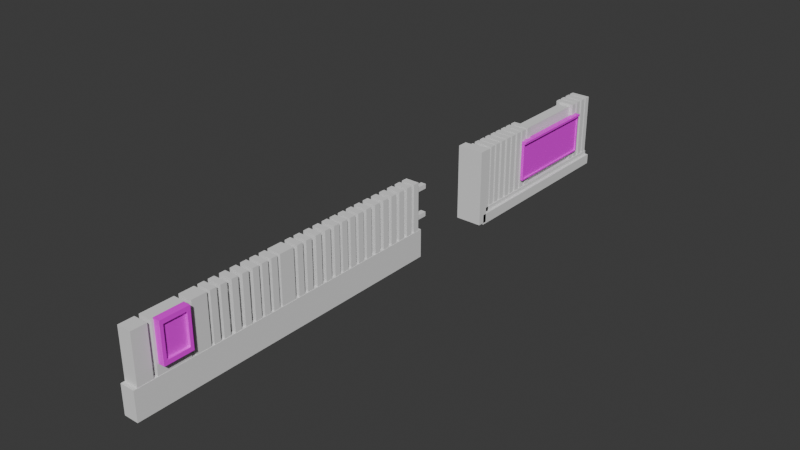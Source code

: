 # Source: Gate.blend  (saved by Blender 4.3.34; exported with 4.5.12 LTS)
import bpy
from mathutils import Matrix  # noqa: F401  (used for matrix-valued properties, if any)

bpy.ops.wm.read_factory_settings(use_empty=True)
scene = bpy.context.scene
scene.name = 'Scene'

# ---- collections
col_collection = bpy.data.collections.new('Collection'); scene.collection.children.link(col_collection)
col_collection_2 = bpy.data.collections.new('Collection 2'); scene.collection.children.link(col_collection_2)

# ---- images (referenced by path relative to the original .blend; pixels are not part of the script)
import os
ASSET_DIR = os.environ.get("B2B_ASSET_DIR", "")  # directory of the original .blend (textures are referenced by path, not embedded)
HERE = os.path.dirname(os.path.abspath(__file__))  # packed textures are extracted next to this script under _unpacked/

def load_image(name, relpath, width, height, colorspace="sRGB"):
    """Load a texture the original file referenced (path relative to the .blend, or extracted next to this script)."""
    p = next((c for c in (os.path.join(HERE, relpath), os.path.join(ASSET_DIR, relpath)) if relpath and os.path.exists(c)), "")
    if p:
        img = bpy.data.images.load(p, check_existing=True)
        img.name = name
    else:  # same state as the original file: an image datablock whose file is absent (Cycles renders it pink)
        img = bpy.data.images.new(name, width, height)
        img.source = "FILE"
        img.filepath = "//" + (relpath or name)
    img.colorspace_settings.name = colorspace
    return img
img_cube_001_base_color = load_image('Cube.001 Base Color', '', 1024, 1024, 'sRGB')
img_cube_007_base_color = load_image('Cube.007 Base Color', '', 1024, 1024, 'sRGB')

# ---- materials (node trees are filled in below, after node groups)
mat_material_001 = bpy.data.materials.new('Material.001')
mat_material_002 = bpy.data.materials.new('Material.002')

# ---- material node trees
mat_material_001.use_nodes = True; mat_material_001.node_tree.nodes.clear()
_N = mat_material_001.node_tree.nodes; _L = mat_material_001.node_tree.links
n0 = _N.new('ShaderNodeBsdfPrincipled'); n0.name = 'Principled BSDF'; n0.location = (10, 300)
n1 = _N.new('ShaderNodeOutputMaterial'); n1.name = 'Material Output'; n1.location = (300, 300)
n2 = _N.new('ShaderNodeTexImage'); n2.name = 'Image Texture'; n2.location = (-280, 275)
n2.image = img_cube_001_base_color
_L.new(n0.outputs[0], n1.inputs[0])
_L.new(n2.outputs[0], n0.inputs[0])
n1.is_active_output = True
mat_material_002.use_nodes = True; mat_material_002.node_tree.nodes.clear()
_N = mat_material_002.node_tree.nodes; _L = mat_material_002.node_tree.links
n0 = _N.new('ShaderNodeBsdfPrincipled'); n0.name = 'Principled BSDF'; n0.location = (10, 300)
n1 = _N.new('ShaderNodeOutputMaterial'); n1.name = 'Material Output'; n1.location = (300, 300)
n2 = _N.new('ShaderNodeTexImage'); n2.name = 'Image Texture'; n2.location = (-280, 275)
n2.image = img_cube_007_base_color
_L.new(n0.outputs[0], n1.inputs[0])
_L.new(n2.outputs[0], n0.inputs[0])
n1.is_active_output = True

# ---- world
world_world = bpy.data.worlds.new('World'); scene.world = world_world
world_world.use_nodes = True; world_world.node_tree.nodes.clear()
_N = world_world.node_tree.nodes; _L = world_world.node_tree.links
n0 = _N.new('ShaderNodeOutputWorld'); n0.name = 'World Output'; n0.location = (300, 300)
n1 = _N.new('ShaderNodeBackground'); n1.name = 'Background'; n1.location = (10, 300)
n1.inputs[0].default_value = (0.05088, 0.05088, 0.05088, 1.0)
_L.new(n1.outputs[0], n0.inputs[0])
n0.is_active_output = True
world_world.color = (0.05088, 0.05088, 0.05088)
world_world.sun_shadow_jitter_overblur = 0.0

# ---- meshes
me_cube_001 = bpy.data.meshes.new('Cube.001')
me_cube_001.from_pydata([(-1.0, -1.0, -1.0), (-1.0, -1.0, 1.0), (-1.0, 1.0, -1.0), (-1.0, 1.0, 1.0), (1.0, -1.0, -1.0), (1.0, -1.0, 1.0), (1.0, 1.0, -1.0), (1.0, 1.0, 1.0)], [], [(0, 1, 3, 2), (2, 3, 7, 6), (6, 7, 5, 4), (4, 5, 1, 0), (2, 6, 4, 0), (7, 3, 1, 5)])
_uv = me_cube_001.uv_layers.new(name='UVMap')
_uv.uv.foreach_set('vector', [0.375, 0.0, 0.625, 0.0, 0.625, 0.25, 0.375, 0.25, 0.375, 0.25, 0.625, 0.25, 0.625, 0.5, 0.375, 0.5, 0.375, 0.5, 0.625, 0.5, 0.625, 0.75, 0.375, 0.75, 0.375, 0.75, 0.625, 0.75, 0.625, 1.0, 0.375, 1.0, 0.125, 0.5, 0.375, 0.5, 0.375, 0.75, 0.125, 0.75, 0.625, 0.5, 0.875, 0.5, 0.875, 0.75, 0.625, 0.75])
me_cube_001.update()
me_cube_006 = bpy.data.meshes.new('Cube.006')
me_cube_006.from_pydata([(-1.0, -1.0, -1.0), (-1.0, -1.0, 1.0), (-1.0, 1.0, -1.0), (-1.0, 1.0, 1.0), (1.0, -1.0, -1.0), (1.0, -1.0, 1.0), (1.0, 1.0, -1.0), (1.0, 1.0, 1.0), (-1.282, -1.953, -1.011), (-1.282, -1.953, 1.004), (-1.282, 0.1503, -1.011), (-1.282, 0.1503, 1.004), (1.282, -1.953, -1.011), (1.282, -1.953, 1.004), (1.282, 0.1503, -1.011), (1.282, 0.1503, 1.004), (-1.282, -1.59, 1.072), (-1.282, 14.05, 1.072), (-1.282, -1.59, 0.964), (-1.282, 14.05, 0.964), (1.282, -1.59, 1.072), (1.282, 14.05, 1.072), (1.282, -1.59, 0.964), (1.282, 14.05, 0.964), (-1.0, -0.543, 0.9881), (-1.0, 13.54, 0.9881), (-1.0, -0.543, 0.8855), (-1.0, 13.54, 0.8855), (1.0, -0.543, 0.9881), (1.0, 13.54, 0.9881), (1.0, -0.543, 0.8855), (1.0, 13.54, 0.8855)], [], [(0, 1, 3, 2), (2, 3, 7, 6), (6, 7, 5, 4), (4, 5, 1, 0), (2, 6, 4, 0), (7, 3, 1, 5), (8, 9, 11, 10), (10, 11, 15, 14), (14, 15, 13, 12), (12, 13, 9, 8), (10, 14, 12, 8), (15, 11, 9, 13), (16, 17, 19, 18), (18, 19, 23, 22), (22, 23, 21, 20), (20, 21, 17, 16), (18, 22, 20, 16), (23, 19, 17, 21), (24, 25, 27, 26), (26, 27, 31, 30), (30, 31, 29, 28), (28, 29, 25, 24), (26, 30, 28, 24), (31, 27, 25, 29)])
_uv = me_cube_006.uv_layers.new(name='UVMap')
_uv.uv.foreach_set('vector', [0.375, 0.0, 0.625, 0.0, 0.625, 0.25, 0.375, 0.25, 0.375, 0.25, 0.625, 0.25, 0.625, 0.5, 0.375, 0.5, 0.375, 0.5, 0.625, 0.5, 0.625, 0.75, 0.375, 0.75, 0.375, 0.75, 0.625, 0.75, 0.625, 1.0, 0.375, 1.0, 0.125, 0.5, 0.375, 0.5, 0.375, 0.75, 0.125, 0.75, 0.625, 0.5, 0.875, 0.5, 0.875, 0.75, 0.625, 0.75, 0.375, 0.0, 0.625, 0.0, 0.625, 0.25, 0.375, 0.25, 0.375, 0.25, 0.625, 0.25, 0.625, 0.5, 0.375, 0.5, 0.375, 0.5, 0.625, 0.5, 0.625, 0.75, 0.375, 0.75, 0.375, 0.75, 0.625, 0.75, 0.625, 1.0, 0.375, 1.0, 0.125, 0.5, 0.375, 0.5, 0.375, 0.75, 0.125, 0.75, 0.625, 0.5, 0.875, 0.5, 0.875, 0.75, 0.625, 0.75, 0.375, 0.0, 0.625, 0.0, 0.625, 0.25, 0.375, 0.25, 0.375, 0.25, 0.625, 0.25, 0.625, 0.5, 0.375, 0.5, 0.375, 0.5, 0.625, 0.5, 0.625, 0.75, 0.375, 0.75, 0.375, 0.75, 0.625, 0.75, 0.625, 1.0, 0.375, 1.0, 0.125, 0.5, 0.375, 0.5, 0.375, 0.75, 0.125, 0.75, 0.625, 0.5, 0.875, 0.5, 0.875, 0.75, 0.625, 0.75, 0.375, 0.0, 0.625, 0.0, 0.625, 0.25, 0.375, 0.25, 0.375, 0.25, 0.625, 0.25, 0.625, 0.5, 0.375, 0.5, 0.375, 0.5, 0.625, 0.5, 0.625, 0.75, 0.375, 0.75, 0.375, 0.75, 0.625, 0.75, 0.625, 1.0, 0.375, 1.0, 0.125, 0.5, 0.375, 0.5, 0.375, 0.75, 0.125, 0.75, 0.625, 0.5, 0.875, 0.5, 0.875, 0.75, 0.625, 0.75])
me_cube_006.update()
me_cube_017 = bpy.data.meshes.new('Cube.017')
me_cube_017.from_pydata([(-1.0, -1.0, -1.0), (-1.0, -1.0, 1.0), (-1.0, 1.0, -1.0), (-1.0, 1.0, 1.0), (1.0, -1.0, -1.0), (1.0, -1.0, 1.0), (1.0, 1.0, -1.0), (1.0, 1.0, 1.0), (-1.0, -59.35, -1.0), (-1.0, -59.35, 1.0), (-1.0, -57.35, -1.0), (-1.0, -57.35, 1.0), (1.0, -59.35, -1.0), (1.0, -59.35, 1.0), (1.0, -57.35, -1.0), (1.0, -57.35, 1.0), (-1.0, -53.48, -1.0), (-1.0, -53.48, 1.0), (-1.0, -51.48, -1.0), (-1.0, -51.48, 1.0), (1.0, -53.48, -1.0), (1.0, -53.48, 1.0), (1.0, -51.48, -1.0), (1.0, -51.48, 1.0), (-1.0, -56.53, -1.0), (-1.0, -56.53, 1.0), (-1.0, -54.53, -1.0), (-1.0, -54.53, 1.0), (1.0, -56.53, -1.0), (1.0, -56.53, 1.0), (1.0, -54.53, -1.0), (1.0, -54.53, 1.0), (-1.0, -50.39, -1.0), (-1.0, -50.39, 1.0), (-1.0, -48.39, -1.0), (-1.0, -48.39, 1.0), (1.0, -50.39, -1.0), (1.0, -50.39, 1.0), (1.0, -48.39, -1.0), (1.0, -48.39, 1.0), (-1.0, -47.54, -1.0), (-1.0, -47.54, 1.0), (-1.0, -45.54, -1.0), (-1.0, -45.54, 1.0), (1.0, -47.54, -1.0), (1.0, -47.54, 1.0), (1.0, -45.54, -1.0), (1.0, -45.54, 1.0), (-1.0, -44.46, -1.0), (-1.0, -44.46, 1.0), (-1.0, -42.46, -1.0), (-1.0, -42.46, 1.0), (1.0, -44.46, -1.0), (1.0, -44.46, 1.0), (1.0, -42.46, -1.0), (1.0, -42.46, 1.0), (-1.0, -41.56, -1.0), (-1.0, -41.56, 1.0), (-1.0, -39.56, -1.0), (-1.0, -39.56, 1.0), (1.0, -41.56, -1.0), (1.0, -41.56, 1.0), (1.0, -39.56, -1.0), (1.0, -39.56, 1.0), (-1.0, -38.42, -1.0), (-1.0, -38.42, 1.0), (-1.0, -36.42, -1.0), (-1.0, -36.42, 1.0), (1.0, -38.42, -1.0), (1.0, -38.42, 1.0), (1.0, -36.42, -1.0), (1.0, -36.42, 1.0), (-1.0, -3.822, -1.0), (-1.0, -3.822, 1.0), (-1.0, -1.822, -1.0), (-1.0, -1.822, 1.0), (1.0, -3.822, -1.0), (1.0, -3.822, 1.0), (1.0, -1.822, -1.0), (1.0, -1.822, 1.0), (-1.0, -6.957, -1.0), (-1.0, -6.957, 1.0), (-1.0, -4.957, -1.0), (-1.0, -4.957, 1.0), (1.0, -6.957, -1.0), (1.0, -6.957, 1.0), (1.0, -4.957, -1.0), (1.0, -4.957, 1.0), (-1.0, -9.86, -1.0), (-1.0, -9.86, 1.0), (-1.0, -7.86, -1.0), (-1.0, -7.86, 1.0), (1.0, -9.86, -1.0), (1.0, -9.86, 1.0), (1.0, -7.86, -1.0), (1.0, -7.86, 1.0)], [], [(0, 1, 3, 2), (2, 3, 7, 6), (6, 7, 5, 4), (4, 5, 1, 0), (2, 6, 4, 0), (7, 3, 1, 5), (8, 9, 11, 10), (10, 11, 15, 14), (14, 15, 13, 12), (12, 13, 9, 8), (10, 14, 12, 8), (15, 11, 9, 13), (16, 17, 19, 18), (18, 19, 23, 22), (22, 23, 21, 20), (20, 21, 17, 16), (18, 22, 20, 16), (23, 19, 17, 21), (24, 25, 27, 26), (26, 27, 31, 30), (30, 31, 29, 28), (28, 29, 25, 24), (26, 30, 28, 24), (31, 27, 25, 29), (32, 33, 35, 34), (34, 35, 39, 38), (38, 39, 37, 36), (36, 37, 33, 32), (34, 38, 36, 32), (39, 35, 33, 37), (40, 41, 43, 42), (42, 43, 47, 46), (46, 47, 45, 44), (44, 45, 41, 40), (42, 46, 44, 40), (47, 43, 41, 45), (48, 49, 51, 50), (50, 51, 55, 54), (54, 55, 53, 52), (52, 53, 49, 48), (50, 54, 52, 48), (55, 51, 49, 53), (56, 57, 59, 58), (58, 59, 63, 62), (62, 63, 61, 60), (60, 61, 57, 56), (58, 62, 60, 56), (63, 59, 57, 61), (64, 65, 67, 66), (66, 67, 71, 70), (70, 71, 69, 68), (68, 69, 65, 64), (66, 70, 68, 64), (71, 67, 65, 69), (72, 73, 75, 74), (74, 75, 79, 78), (78, 79, 77, 76), (76, 77, 73, 72), (74, 78, 76, 72), (79, 75, 73, 77), (80, 81, 83, 82), (82, 83, 87, 86), (86, 87, 85, 84), (84, 85, 81, 80), (82, 86, 84, 80), (87, 83, 81, 85), (88, 89, 91, 90), (90, 91, 95, 94), (94, 95, 93, 92), (92, 93, 89, 88), (90, 94, 92, 88), (95, 91, 89, 93)])
_uv = me_cube_017.uv_layers.new(name='UVMap')
_uv.uv.foreach_set('vector', [0.375, 0.0, 0.625, 0.0, 0.625, 0.25, 0.375, 0.25, 0.375, 0.25, 0.625, 0.25, 0.625, 0.5, 0.375, 0.5, 0.375, 0.5, 0.625, 0.5, 0.625, 0.75, 0.375, 0.75, 0.375, 0.75, 0.625, 0.75, 0.625, 1.0, 0.375, 1.0, 0.125, 0.5, 0.375, 0.5, 0.375, 0.75, 0.125, 0.75, 0.625, 0.5, 0.875, 0.5, 0.875, 0.75, 0.625, 0.75, 0.375, 0.0, 0.625, 0.0, 0.625, 0.25, 0.375, 0.25, 0.375, 0.25, 0.625, 0.25, 0.625, 0.5, 0.375, 0.5, 0.375, 0.5, 0.625, 0.5, 0.625, 0.75, 0.375, 0.75, 0.375, 0.75, 0.625, 0.75, 0.625, 1.0, 0.375, 1.0, 0.125, 0.5, 0.375, 0.5, 0.375, 0.75, 0.125, 0.75, 0.625, 0.5, 0.875, 0.5, 0.875, 0.75, 0.625, 0.75, 0.375, 0.0, 0.625, 0.0, 0.625, 0.25, 0.375, 0.25, 0.375, 0.25, 0.625, 0.25, 0.625, 0.5, 0.375, 0.5, 0.375, 0.5, 0.625, 0.5, 0.625, 0.75, 0.375, 0.75, 0.375, 0.75, 0.625, 0.75, 0.625, 1.0, 0.375, 1.0, 0.125, 0.5, 0.375, 0.5, 0.375, 0.75, 0.125, 0.75, 0.625, 0.5, 0.875, 0.5, 0.875, 0.75, 0.625, 0.75, 0.375, 0.0, 0.625, 0.0, 0.625, 0.25, 0.375, 0.25, 0.375, 0.25, 0.625, 0.25, 0.625, 0.5, 0.375, 0.5, 0.375, 0.5, 0.625, 0.5, 0.625, 0.75, 0.375, 0.75, 0.375, 0.75, 0.625, 0.75, 0.625, 1.0, 0.375, 1.0, 0.125, 0.5, 0.375, 0.5, 0.375, 0.75, 0.125, 0.75, 0.625, 0.5, 0.875, 0.5, 0.875, 0.75, 0.625, 0.75, 0.375, 0.0, 0.625, 0.0, 0.625, 0.25, 0.375, 0.25, 0.375, 0.25, 0.625, 0.25, 0.625, 0.5, 0.375, 0.5, 0.375, 0.5, 0.625, 0.5, 0.625, 0.75, 0.375, 0.75, 0.375, 0.75, 0.625, 0.75, 0.625, 1.0, 0.375, 1.0, 0.125, 0.5, 0.375, 0.5, 0.375, 0.75, 0.125, 0.75, 0.625, 0.5, 0.875, 0.5, 0.875, 0.75, 0.625, 0.75, 0.375, 0.0, 0.625, 0.0, 0.625, 0.25, 0.375, 0.25, 0.375, 0.25, 0.625, 0.25, 0.625, 0.5, 0.375, 0.5, 0.375, 0.5, 0.625, 0.5, 0.625, 0.75, 0.375, 0.75, 0.375, 0.75, 0.625, 0.75, 0.625, 1.0, 0.375, 1.0, 0.125, 0.5, 0.375, 0.5, 0.375, 0.75, 0.125, 0.75, 0.625, 0.5, 0.875, 0.5, 0.875, 0.75, 0.625, 0.75, 0.375, 0.0, 0.625, 0.0, 0.625, 0.25, 0.375, 0.25, 0.375, 0.25, 0.625, 0.25, 0.625, 0.5, 0.375, 0.5, 0.375, 0.5, 0.625, 0.5, 0.625, 0.75, 0.375, 0.75, 0.375, 0.75, 0.625, 0.75, 0.625, 1.0, 0.375, 1.0, 0.125, 0.5, 0.375, 0.5, 0.375, 0.75, 0.125, 0.75, 0.625, 0.5, 0.875, 0.5, 0.875, 0.75, 0.625, 0.75, 0.375, 0.0, 0.625, 0.0, 0.625, 0.25, 0.375, 0.25, 0.375, 0.25, 0.625, 0.25, 0.625, 0.5, 0.375, 0.5, 0.375, 0.5, 0.625, 0.5, 0.625, 0.75, 0.375, 0.75, 0.375, 0.75, 0.625, 0.75, 0.625, 1.0, 0.375, 1.0, 0.125, 0.5, 0.375, 0.5, 0.375, 0.75, 0.125, 0.75, 0.625, 0.5, 0.875, 0.5, 0.875, 0.75, 0.625, 0.75, 0.375, 0.0, 0.625, 0.0, 0.625, 0.25, 0.375, 0.25, 0.375, 0.25, 0.625, 0.25, 0.625, 0.5, 0.375, 0.5, 0.375, 0.5, 0.625, 0.5, 0.625, 0.75, 0.375, 0.75, 0.375, 0.75, 0.625, 0.75, 0.625, 1.0, 0.375, 1.0, 0.125, 0.5, 0.375, 0.5, 0.375, 0.75, 0.125, 0.75, 0.625, 0.5, 0.875, 0.5, 0.875, 0.75, 0.625, 0.75, 0.375, 0.0, 0.625, 0.0, 0.625, 0.25, 0.375, 0.25, 0.375, 0.25, 0.625, 0.25, 0.625, 0.5, 0.375, 0.5, 0.375, 0.5, 0.625, 0.5, 0.625, 0.75, 0.375, 0.75, 0.375, 0.75, 0.625, 0.75, 0.625, 1.0, 0.375, 1.0, 0.125, 0.5, 0.375, 0.5, 0.375, 0.75, 0.125, 0.75, 0.625, 0.5, 0.875, 0.5, 0.875, 0.75, 0.625, 0.75, 0.375, 0.0, 0.625, 0.0, 0.625, 0.25, 0.375, 0.25, 0.375, 0.25, 0.625, 0.25, 0.625, 0.5, 0.375, 0.5, 0.375, 0.5, 0.625, 0.5, 0.625, 0.75, 0.375, 0.75, 0.375, 0.75, 0.625, 0.75, 0.625, 1.0, 0.375, 1.0, 0.125, 0.5, 0.375, 0.5, 0.375, 0.75, 0.125, 0.75, 0.625, 0.5, 0.875, 0.5, 0.875, 0.75, 0.625, 0.75, 0.375, 0.0, 0.625, 0.0, 0.625, 0.25, 0.375, 0.25, 0.375, 0.25, 0.625, 0.25, 0.625, 0.5, 0.375, 0.5, 0.375, 0.5, 0.625, 0.5, 0.625, 0.75, 0.375, 0.75, 0.375, 0.75, 0.625, 0.75, 0.625, 1.0, 0.375, 1.0, 0.125, 0.5, 0.375, 0.5, 0.375, 0.75, 0.125, 0.75, 0.625, 0.5, 0.875, 0.5, 0.875, 0.75, 0.625, 0.75])
me_cube_017.update()
me_cube_023 = bpy.data.meshes.new('Cube.023')
me_cube_023.from_pydata([(-1.0, -1.0, -1.0), (-1.0, -1.0, 1.0), (-1.0, 1.0, -1.0), (-1.0, 1.0, 1.0), (1.0, -1.0, -1.0), (1.0, -1.0, 1.0), (1.0, 1.0, -1.0), (1.0, 1.0, 1.0), (-1.0, -1.0, -0.9397), (-1.0, -1.0, 0.8912), (-1.0, 1.0, 0.8912), (-1.0, 1.0, -0.9397), (1.0, 1.0, 0.8912), (1.0, 1.0, -0.9397), (1.0, -1.0, 0.8912), (1.0, -1.0, -0.9397), (-1.0, 0.9727, -1.0), (-1.0, -0.9767, -1.0), (-1.0, -0.9767, 1.0), (-1.0, 0.9727, 1.0), (1.0, -0.9767, -1.0), (1.0, 0.9727, -1.0), (1.0, 0.9727, 1.0), (1.0, -0.9767, 1.0), (1.0, 0.9727, -0.9397), (1.0, -0.9767, -0.9397), (1.0, 0.9727, 0.8912), (1.0, -0.9767, 0.8912), (-1.0, -0.9767, -0.9397), (-1.0, 0.9727, -0.9397), (-1.0, -0.9767, 0.8912), (-1.0, 0.9727, 0.8912), (1.78, 1.0, -0.9397), (1.78, 1.0, -1.0), (1.78, 0.9727, -1.0), (1.78, -0.9767, 1.0), (1.78, -1.0, 1.0), (1.78, -1.0, -0.9397), (1.78, -1.0, -1.0), (1.78, 1.0, 1.0), (1.78, 1.0, 0.8912), (1.78, -1.0, 0.8912), (1.78, -0.9767, -0.9397), (1.78, -0.9767, 0.8912), (1.78, -0.9767, -1.0), (1.78, 0.9727, 1.0), (1.78, 0.9727, -0.9397), (1.78, 0.9727, 0.8912), (2.86, -0.9767, 1.0), (2.86, -1.0, 1.0), (2.86, 1.0, 1.0), (2.86, 1.0, 0.8912), (2.86, -1.0, 0.8912), (2.86, -0.9767, 0.8912), (2.86, 0.9727, 1.0), (2.86, 0.9727, 0.8912)], [], [(31, 19, 3, 10), (10, 3, 7, 12), (26, 24, 46, 47), (14, 5, 1, 9), (17, 20, 4, 0), (23, 18, 1, 5), (4, 15, 8, 0), (15, 14, 9, 8), (20, 21, 34, 44), (5, 14, 41, 36), (2, 11, 13, 6), (11, 10, 12, 13), (16, 29, 11, 2), (29, 31, 10, 11), (8, 9, 30, 28), (28, 30, 31, 29), (0, 8, 28, 17), (17, 28, 29, 16), (4, 20, 44, 38), (24, 26, 27, 25), (13, 12, 40, 32), (27, 26, 47, 43), (7, 3, 19, 22), (22, 19, 18, 23), (2, 6, 21, 16), (16, 21, 20, 17), (15, 4, 38, 37), (12, 7, 39, 40), (9, 1, 18, 30), (30, 18, 19, 31), (39, 45, 54, 50), (44, 42, 37, 38), (42, 43, 41, 37), (32, 40, 47, 46), (33, 32, 46, 34), (34, 46, 42, 44), (47, 40, 51, 55), (41, 43, 53, 52), (14, 15, 37, 41), (7, 22, 45, 39), (25, 27, 43, 42), (22, 23, 35, 45), (6, 13, 32, 33), (21, 6, 33, 34), (24, 25, 42, 46), (23, 5, 36, 35), (53, 48, 49, 52), (51, 50, 54, 55), (55, 54, 48, 53), (43, 47, 55, 53), (36, 41, 52, 49), (40, 39, 50, 51), (45, 35, 48, 54), (35, 36, 49, 48)])
_uv = me_cube_023.uv_layers.new(name='UVMap')
_uv.uv.foreach_set('vector', [0.27, 0.4978, 0.2561, 0.4978, 0.2561, 0.4943, 0.27, 0.4943, 0.5261, 0.4943, 0.5122, 0.4943, 0.5122, 0.2382, 0.5261, 0.2382, 0.8682, 0.2496, 0.8682, 0.4841, 0.7683, 0.4841, 0.7683, 0.2496, 0.01393, 0.2561, 2.646e-08, 0.2561, 4.58e-08, 1.527e-08, 0.01393, 1.632e-08, 0.002987, 0.4943, 0.002987, 0.7504, 4.409e-09, 0.7504, 2.374e-08, 0.4943, 0.2591, 0.2382, 0.2591, 0.4943, 0.2561, 0.4943, 0.2561, 0.2382, 0.2561, 0.2561, 0.2484, 0.2561, 0.2484, 3.402e-08, 0.2561, 3.46e-08, 0.2484, 0.2561, 0.01393, 0.2561, 0.01393, 1.632e-08, 0.2484, 3.402e-08, 0.002987, 0.7504, 0.2526, 0.7504, 0.2526, 0.8503, 0.002987, 0.8503, 2.646e-08, 0.2561, 0.01393, 0.2561, 0.01393, 0.356, 1.892e-08, 0.356, 0.7683, 0.4943, 0.7606, 0.4943, 0.7606, 0.2382, 0.7683, 0.2382, 0.7606, 0.4943, 0.5261, 0.4943, 0.5261, 0.2382, 0.7606, 0.2382, 0.5122, 0.4978, 0.5045, 0.4978, 0.5045, 0.4943, 0.5122, 0.4943, 0.5045, 0.4978, 0.27, 0.4978, 0.27, 0.4943, 0.5045, 0.4943, 0.5045, 0.7504, 0.27, 0.7504, 0.27, 0.7474, 0.5045, 0.7474, 0.5045, 0.7474, 0.27, 0.7474, 0.27, 0.4978, 0.5045, 0.4978, 0.5122, 0.7504, 0.5045, 0.7504, 0.5045, 0.7474, 0.5122, 0.7474, 0.5122, 0.7474, 0.5045, 0.7474, 0.5045, 0.4978, 0.5122, 0.4978, 4.409e-09, 0.7504, 0.002987, 0.7504, 0.002987, 0.8503, -3.133e-09, 0.8503, 0.4906, 1.0, 0.2561, 1.0, 0.2561, 0.7504, 0.4906, 0.7504, 0.7606, 0.2382, 0.5261, 0.2382, 0.5261, 0.1383, 0.7606, 0.1383, 0.9926, 0.4973, 0.9926, 0.7469, 0.8927, 0.7469, 0.8927, 0.4973, 0.5122, 0.2382, 0.5122, 0.4943, 0.5087, 0.4943, 0.5087, 0.2382, 0.5087, 0.2382, 0.5087, 0.4943, 0.2591, 0.4943, 0.2591, 0.2382, 0.2561, 0.4943, 0.2561, 0.7504, 0.2526, 0.7504, 0.2526, 0.4943, 0.2526, 0.4943, 0.2526, 0.7504, 0.002987, 0.7504, 0.002987, 0.4943, 0.2484, 0.2561, 0.2561, 0.2561, 0.2561, 0.356, 0.2484, 0.356, 0.5261, 0.2382, 0.5122, 0.2382, 0.5122, 0.1383, 0.5261, 0.1383, 0.27, 0.7504, 0.2561, 0.7504, 0.2561, 0.7474, 0.27, 0.7474, 0.27, 0.7474, 0.2561, 0.7474, 0.2561, 0.4978, 0.27, 0.4978, 0.5122, 0.1383, 0.5087, 0.1383, 0.5087, 7.877e-09, 0.5122, 8.141e-09, 0.7544, 0.4973, 0.7467, 0.4973, 0.7467, 0.4943, 0.7544, 0.4943, 0.7467, 0.4973, 0.5122, 0.4973, 0.5122, 0.4943, 0.7467, 0.4943, 0.7467, 0.7504, 0.5122, 0.7504, 0.5122, 0.7469, 0.7467, 0.7469, 0.7544, 0.7504, 0.7467, 0.7504, 0.7467, 0.7469, 0.7544, 0.7469, 0.7544, 0.7469, 0.7467, 0.7469, 0.7467, 0.4973, 0.7544, 0.4973, 0.8927, 0.7469, 0.8927, 0.7504, 0.7544, 0.7504, 0.7544, 0.7469, 0.8927, 0.4943, 0.8927, 0.4973, 0.7544, 0.4973, 0.7544, 0.4943, 0.01393, 0.2561, 0.2484, 0.2561, 0.2484, 0.356, 0.01393, 0.356, 0.5122, 0.2382, 0.5087, 0.2382, 0.5087, 0.1383, 0.5122, 0.1383, 0.8682, 0.2345, 0.8682, 0.0, 0.9681, 0.0, 0.9681, 0.2345, 0.5087, 0.2382, 0.2591, 0.2382, 0.2591, 0.1383, 0.5087, 0.1383, 0.7683, 0.2382, 0.7606, 0.2382, 0.7606, 0.1383, 0.7683, 0.1383, 0.2526, 0.7504, 0.2561, 0.7504, 0.2561, 0.8503, 0.2526, 0.8503, 0.7683, 0.2496, 0.7683, 0.0, 0.8682, 0.0, 0.8682, 0.2496, 0.2591, 0.2382, 0.2561, 0.2382, 0.2561, 0.1383, 0.2591, 0.1383, 0.8822, 0.2374, 0.8682, 0.2374, 0.8682, 0.2345, 0.8822, 0.2345, 0.8822, 0.4906, 0.8682, 0.4906, 0.8682, 0.4871, 0.8822, 0.4871, 0.8822, 0.4871, 0.8682, 0.4871, 0.8682, 0.2374, 0.8822, 0.2374, 0.8927, 0.4973, 0.8927, 0.7469, 0.7544, 0.7469, 0.7544, 0.4973, 1.892e-08, 0.356, 0.01393, 0.356, 0.01393, 0.4943, 8.479e-09, 0.4943, 0.5261, 0.1383, 0.5122, 0.1383, 0.5122, -2.239e-08, 0.5261, -2.134e-08, 0.5087, 0.1383, 0.2591, 0.1383, 0.2591, -1.097e-08, 0.5087, 7.877e-09, 0.2591, 0.1383, 0.2561, 0.1383, 0.2561, -1.119e-08, 0.2591, -1.097e-08])
me_cube_023.materials.append(mat_material_001)
me_cube_023.update()
me_cube_027 = bpy.data.meshes.new('Cube.027')
me_cube_027.from_pydata([(-1.0, -1.0, -1.0), (-1.0, -1.0, 1.0), (-1.0, 1.0, -1.0), (-1.0, 1.0, 1.0), (1.0, -1.0, -1.0), (1.0, -1.0, 1.0), (1.0, 1.0, -1.0), (1.0, 1.0, 1.0), (-1.0, 6.402, -1.0), (-1.0, 6.402, 1.0), (-1.0, 8.402, -1.0), (-1.0, 8.402, 1.0), (1.0, 6.402, -1.0), (1.0, 6.402, 1.0), (1.0, 8.402, -1.0), (1.0, 8.402, 1.0)], [], [(0, 1, 3, 2), (2, 3, 7, 6), (6, 7, 5, 4), (4, 5, 1, 0), (2, 6, 4, 0), (7, 3, 1, 5), (8, 9, 11, 10), (10, 11, 15, 14), (14, 15, 13, 12), (12, 13, 9, 8), (10, 14, 12, 8), (15, 11, 9, 13)])
_uv = me_cube_027.uv_layers.new(name='UVMap')
_uv.uv.foreach_set('vector', [0.375, 0.0, 0.625, 0.0, 0.625, 0.25, 0.375, 0.25, 0.375, 0.25, 0.625, 0.25, 0.625, 0.5, 0.375, 0.5, 0.375, 0.5, 0.625, 0.5, 0.625, 0.75, 0.375, 0.75, 0.375, 0.75, 0.625, 0.75, 0.625, 1.0, 0.375, 1.0, 0.125, 0.5, 0.375, 0.5, 0.375, 0.75, 0.125, 0.75, 0.625, 0.5, 0.875, 0.5, 0.875, 0.75, 0.625, 0.75, 0.375, 0.0, 0.625, 0.0, 0.625, 0.25, 0.375, 0.25, 0.375, 0.25, 0.625, 0.25, 0.625, 0.5, 0.375, 0.5, 0.375, 0.5, 0.625, 0.5, 0.625, 0.75, 0.375, 0.75, 0.375, 0.75, 0.625, 0.75, 0.625, 1.0, 0.375, 1.0, 0.125, 0.5, 0.375, 0.5, 0.375, 0.75, 0.125, 0.75, 0.625, 0.5, 0.875, 0.5, 0.875, 0.75, 0.625, 0.75])
me_cube_027.update()
me_cube_029 = bpy.data.meshes.new('Cube.029')
me_cube_029.from_pydata([(-1.0, -1.0, -1.0), (-1.0, -1.0, 1.0), (-1.0, 1.0, -1.0), (-1.0, 1.0, 1.0), (1.0, -1.0, -1.0), (1.0, -1.0, 1.0), (1.0, 1.0, -1.0), (1.0, 1.0, 1.0), (-1.0, -10.71, -1.0), (-1.0, -10.71, 1.0), (-1.0, -9.858, -1.0), (-1.0, -9.858, 1.0), (1.0, -10.71, -1.0), (1.0, -10.71, 1.0), (1.0, -9.858, -1.0), (1.0, -9.858, 1.0), (-1.0, -9.342, -1.0), (-1.0, -9.342, 1.0), (-1.0, -8.491, -1.0), (-1.0, -8.491, 1.0), (1.0, -9.342, -1.0), (1.0, -9.342, 1.0), (1.0, -8.491, -1.0), (1.0, -8.491, 1.0), (-1.0, -7.84, -1.0), (-1.0, -7.84, 1.0), (-1.0, -6.989, -1.0), (-1.0, -6.989, 1.0), (1.0, -7.84, -1.0), (1.0, -7.84, 1.0), (1.0, -6.989, -1.0), (1.0, -6.989, 1.0), (-1.0, -6.377, -1.0), (-1.0, -6.377, 1.0), (-1.0, -5.526, -1.0), (-1.0, -5.526, 1.0), (1.0, -6.377, -1.0), (1.0, -6.377, 1.0), (1.0, -5.526, -1.0), (1.0, -5.526, 1.0), (-1.0, -4.933, -1.0), (-1.0, -4.933, 1.0), (-1.0, -4.082, -1.0), (-1.0, -4.082, 1.0), (1.0, -4.933, -1.0), (1.0, -4.933, 1.0), (1.0, -4.082, -1.0), (1.0, -4.082, 1.0), (-1.0, -3.624, -1.0), (-1.0, -3.624, 1.0), (-1.0, -2.773, -1.0), (-1.0, -2.773, 1.0), (1.0, -3.624, -1.0), (1.0, -3.624, 1.0), (1.0, -2.773, -1.0), (1.0, -2.773, 1.0), (-1.0, -2.276, -1.0), (-1.0, -2.276, 1.0), (-1.0, -1.425, -1.0), (-1.0, -1.425, 1.0), (1.0, -2.276, -1.0), (1.0, -2.276, 1.0), (1.0, -1.425, -1.0), (1.0, -1.425, 1.0), (-1.0, 9.988, -1.0), (-1.0, 9.988, 1.0), (-1.0, 10.84, -1.0), (-1.0, 10.84, 1.0), (1.0, 9.988, -1.0), (1.0, 9.988, 1.0), (1.0, 10.84, -1.0), (1.0, 10.84, 1.0), (-1.0, 8.64, -1.0), (-1.0, 8.64, 1.0), (-1.0, 9.492, -1.0), (-1.0, 9.492, 1.0), (1.0, 8.64, -1.0), (1.0, 8.64, 1.0), (1.0, 9.492, -1.0), (1.0, 9.492, 1.0), (-1.0, 7.331, -1.0), (-1.0, 7.331, 1.0), (-1.0, 8.182, -1.0), (-1.0, 8.182, 1.0), (1.0, 7.331, -1.0), (1.0, 7.331, 1.0), (1.0, 8.182, -1.0), (1.0, 8.182, 1.0), (-1.0, 5.887, -1.0), (-1.0, 5.887, 1.0), (-1.0, 6.738, -1.0), (-1.0, 6.738, 1.0), (1.0, 5.887, -1.0), (1.0, 5.887, 1.0), (1.0, 6.738, -1.0), (1.0, 6.738, 1.0), (-1.0, 4.424, -1.0), (-1.0, 4.424, 1.0), (-1.0, 5.275, -1.0), (-1.0, 5.275, 1.0), (1.0, 4.424, -1.0), (1.0, 4.424, 1.0), (1.0, 5.275, -1.0), (1.0, 5.275, 1.0), (-1.0, 2.922, -1.0), (-1.0, 2.922, 1.0), (-1.0, 3.773, -1.0), (-1.0, 3.773, 1.0), (1.0, 2.922, -1.0), (1.0, 2.922, 1.0), (1.0, 3.773, -1.0), (1.0, 3.773, 1.0), (-1.0, 1.555, -1.0), (-1.0, 1.555, 1.0), (-1.0, 2.406, -1.0), (-1.0, 2.406, 1.0), (1.0, 1.555, -1.0), (1.0, 1.555, 1.0), (1.0, 2.406, -1.0), (1.0, 2.406, 1.0), (-1.0, 11.34, -1.0), (-1.0, 11.34, 1.0), (-1.0, 12.19, -1.0), (-1.0, 12.19, 1.0), (1.0, 11.34, -1.0), (1.0, 11.34, 1.0), (1.0, 12.19, -1.0), (1.0, 12.19, 1.0), (-1.0, 12.71, -1.0), (-1.0, 12.71, 1.0), (-1.0, 13.56, -1.0), (-1.0, 13.56, 1.0), (1.0, 12.71, -1.0), (1.0, 12.71, 1.0), (1.0, 13.56, -1.0), (1.0, 13.56, 1.0), (-1.0, 14.21, -1.0), (-1.0, 14.21, 1.0), (-1.0, 15.06, -1.0), (-1.0, 15.06, 1.0), (1.0, 14.21, -1.0), (1.0, 14.21, 1.0), (1.0, 15.06, -1.0), (1.0, 15.06, 1.0), (-1.0, 15.67, -1.0), (-1.0, 15.67, 1.0), (-1.0, 16.53, -1.0), (-1.0, 16.53, 1.0), (1.0, 15.67, -1.0), (1.0, 15.67, 1.0), (1.0, 16.53, -1.0), (1.0, 16.53, 1.0), (-1.0, 17.12, -1.0), (-1.0, 17.12, 1.0), (-1.0, 17.97, -1.0), (-1.0, 17.97, 1.0), (1.0, 17.12, -1.0), (1.0, 17.12, 1.0), (1.0, 17.97, -1.0), (1.0, 17.97, 1.0), (-1.0, 18.54, -1.0), (-1.0, 18.54, 1.0), (-1.0, 19.39, -1.0), (-1.0, 19.39, 1.0), (1.0, 18.54, -1.0), (1.0, 18.54, 1.0), (1.0, 19.39, -1.0), (1.0, 19.39, 1.0), (-1.0, 19.97, -1.0), (-1.0, 19.97, 1.0), (-1.0, 20.82, -1.0), (-1.0, 20.82, 1.0), (1.0, 19.97, -1.0), (1.0, 19.97, 1.0), (1.0, 20.82, -1.0), (1.0, 20.82, 1.0), (-1.0, 21.28, -1.0), (-1.0, 21.28, 1.0), (-1.0, 22.13, -1.0), (-1.0, 22.13, 1.0), (1.0, 21.28, -1.0), (1.0, 21.28, 1.0), (1.0, 22.13, -1.0), (1.0, 22.13, 1.0), (-1.0, -18.03, -1.0), (-1.0, -18.03, 1.0), (-1.0, -13.7, -1.0), (-1.0, -13.7, 1.0), (1.0, -18.03, -1.0), (1.0, -18.03, 1.0), (1.0, -13.7, -1.0), (1.0, -13.7, 1.0), (-1.042, -21.04, -1.238), (-1.042, -21.04, -0.4072), (-1.042, 22.61, -1.238), (-1.042, 22.61, -0.4072), (1.042, -21.04, -1.238), (1.042, -21.04, -0.4072), (1.042, 22.61, -1.238), (1.042, 22.61, -0.4072)], [], [(0, 1, 3, 2), (2, 3, 7, 6), (6, 7, 5, 4), (4, 5, 1, 0), (2, 6, 4, 0), (7, 3, 1, 5), (8, 9, 11, 10), (10, 11, 15, 14), (14, 15, 13, 12), (12, 13, 9, 8), (10, 14, 12, 8), (15, 11, 9, 13), (16, 17, 19, 18), (18, 19, 23, 22), (22, 23, 21, 20), (20, 21, 17, 16), (18, 22, 20, 16), (23, 19, 17, 21), (24, 25, 27, 26), (26, 27, 31, 30), (30, 31, 29, 28), (28, 29, 25, 24), (26, 30, 28, 24), (31, 27, 25, 29), (32, 33, 35, 34), (34, 35, 39, 38), (38, 39, 37, 36), (36, 37, 33, 32), (34, 38, 36, 32), (39, 35, 33, 37), (40, 41, 43, 42), (42, 43, 47, 46), (46, 47, 45, 44), (44, 45, 41, 40), (42, 46, 44, 40), (47, 43, 41, 45), (48, 49, 51, 50), (50, 51, 55, 54), (54, 55, 53, 52), (52, 53, 49, 48), (50, 54, 52, 48), (55, 51, 49, 53), (56, 57, 59, 58), (58, 59, 63, 62), (62, 63, 61, 60), (60, 61, 57, 56), (58, 62, 60, 56), (63, 59, 57, 61), (64, 65, 67, 66), (66, 67, 71, 70), (70, 71, 69, 68), (68, 69, 65, 64), (66, 70, 68, 64), (71, 67, 65, 69), (72, 73, 75, 74), (74, 75, 79, 78), (78, 79, 77, 76), (76, 77, 73, 72), (74, 78, 76, 72), (79, 75, 73, 77), (80, 81, 83, 82), (82, 83, 87, 86), (86, 87, 85, 84), (84, 85, 81, 80), (82, 86, 84, 80), (87, 83, 81, 85), (88, 89, 91, 90), (90, 91, 95, 94), (94, 95, 93, 92), (92, 93, 89, 88), (90, 94, 92, 88), (95, 91, 89, 93), (96, 97, 99, 98), (98, 99, 103, 102), (102, 103, 101, 100), (100, 101, 97, 96), (98, 102, 100, 96), (103, 99, 97, 101), (104, 105, 107, 106), (106, 107, 111, 110), (110, 111, 109, 108), (108, 109, 105, 104), (106, 110, 108, 104), (111, 107, 105, 109), (112, 113, 115, 114), (114, 115, 119, 118), (118, 119, 117, 116), (116, 117, 113, 112), (114, 118, 116, 112), (119, 115, 113, 117), (120, 121, 123, 122), (122, 123, 127, 126), (126, 127, 125, 124), (124, 125, 121, 120), (122, 126, 124, 120), (127, 123, 121, 125), (128, 129, 131, 130), (130, 131, 135, 134), (134, 135, 133, 132), (132, 133, 129, 128), (130, 134, 132, 128), (135, 131, 129, 133), (136, 137, 139, 138), (138, 139, 143, 142), (142, 143, 141, 140), (140, 141, 137, 136), (138, 142, 140, 136), (143, 139, 137, 141), (144, 145, 147, 146), (146, 147, 151, 150), (150, 151, 149, 148), (148, 149, 145, 144), (146, 150, 148, 144), (151, 147, 145, 149), (152, 153, 155, 154), (154, 155, 159, 158), (158, 159, 157, 156), (156, 157, 153, 152), (154, 158, 156, 152), (159, 155, 153, 157), (160, 161, 163, 162), (162, 163, 167, 166), (166, 167, 165, 164), (164, 165, 161, 160), (162, 166, 164, 160), (167, 163, 161, 165), (168, 169, 171, 170), (170, 171, 175, 174), (174, 175, 173, 172), (172, 173, 169, 168), (170, 174, 172, 168), (175, 171, 169, 173), (176, 177, 179, 178), (178, 179, 183, 182), (182, 183, 181, 180), (180, 181, 177, 176), (178, 182, 180, 176), (183, 179, 177, 181), (184, 185, 187, 186), (186, 187, 191, 190), (190, 191, 189, 188), (188, 189, 185, 184), (186, 190, 188, 184), (191, 187, 185, 189), (192, 193, 195, 194), (194, 195, 199, 198), (198, 199, 197, 196), (196, 197, 193, 192), (194, 198, 196, 192), (199, 195, 193, 197)])
_uv = me_cube_029.uv_layers.new(name='UVMap')
_uv.uv.foreach_set('vector', [0.375, 0.0, 0.625, 0.0, 0.625, 0.25, 0.375, 0.25, 0.375, 0.25, 0.625, 0.25, 0.625, 0.5, 0.375, 0.5, 0.375, 0.5, 0.625, 0.5, 0.625, 0.75, 0.375, 0.75, 0.375, 0.75, 0.625, 0.75, 0.625, 1.0, 0.375, 1.0, 0.125, 0.5, 0.375, 0.5, 0.375, 0.75, 0.125, 0.75, 0.625, 0.5, 0.875, 0.5, 0.875, 0.75, 0.625, 0.75, 0.375, 0.0, 0.625, 0.0, 0.625, 0.25, 0.375, 0.25, 0.375, 0.25, 0.625, 0.25, 0.625, 0.5, 0.375, 0.5, 0.375, 0.5, 0.625, 0.5, 0.625, 0.75, 0.375, 0.75, 0.375, 0.75, 0.625, 0.75, 0.625, 1.0, 0.375, 1.0, 0.125, 0.5, 0.375, 0.5, 0.375, 0.75, 0.125, 0.75, 0.625, 0.5, 0.875, 0.5, 0.875, 0.75, 0.625, 0.75, 0.375, 0.0, 0.625, 0.0, 0.625, 0.25, 0.375, 0.25, 0.375, 0.25, 0.625, 0.25, 0.625, 0.5, 0.375, 0.5, 0.375, 0.5, 0.625, 0.5, 0.625, 0.75, 0.375, 0.75, 0.375, 0.75, 0.625, 0.75, 0.625, 1.0, 0.375, 1.0, 0.125, 0.5, 0.375, 0.5, 0.375, 0.75, 0.125, 0.75, 0.625, 0.5, 0.875, 0.5, 0.875, 0.75, 0.625, 0.75, 0.375, 0.0, 0.625, 0.0, 0.625, 0.25, 0.375, 0.25, 0.375, 0.25, 0.625, 0.25, 0.625, 0.5, 0.375, 0.5, 0.375, 0.5, 0.625, 0.5, 0.625, 0.75, 0.375, 0.75, 0.375, 0.75, 0.625, 0.75, 0.625, 1.0, 0.375, 1.0, 0.125, 0.5, 0.375, 0.5, 0.375, 0.75, 0.125, 0.75, 0.625, 0.5, 0.875, 0.5, 0.875, 0.75, 0.625, 0.75, 0.375, 0.0, 0.625, 0.0, 0.625, 0.25, 0.375, 0.25, 0.375, 0.25, 0.625, 0.25, 0.625, 0.5, 0.375, 0.5, 0.375, 0.5, 0.625, 0.5, 0.625, 0.75, 0.375, 0.75, 0.375, 0.75, 0.625, 0.75, 0.625, 1.0, 0.375, 1.0, 0.125, 0.5, 0.375, 0.5, 0.375, 0.75, 0.125, 0.75, 0.625, 0.5, 0.875, 0.5, 0.875, 0.75, 0.625, 0.75, 0.375, 0.0, 0.625, 0.0, 0.625, 0.25, 0.375, 0.25, 0.375, 0.25, 0.625, 0.25, 0.625, 0.5, 0.375, 0.5, 0.375, 0.5, 0.625, 0.5, 0.625, 0.75, 0.375, 0.75, 0.375, 0.75, 0.625, 0.75, 0.625, 1.0, 0.375, 1.0, 0.125, 0.5, 0.375, 0.5, 0.375, 0.75, 0.125, 0.75, 0.625, 0.5, 0.875, 0.5, 0.875, 0.75, 0.625, 0.75, 0.375, 0.0, 0.625, 0.0, 0.625, 0.25, 0.375, 0.25, 0.375, 0.25, 0.625, 0.25, 0.625, 0.5, 0.375, 0.5, 0.375, 0.5, 0.625, 0.5, 0.625, 0.75, 0.375, 0.75, 0.375, 0.75, 0.625, 0.75, 0.625, 1.0, 0.375, 1.0, 0.125, 0.5, 0.375, 0.5, 0.375, 0.75, 0.125, 0.75, 0.625, 0.5, 0.875, 0.5, 0.875, 0.75, 0.625, 0.75, 0.375, 0.0, 0.625, 0.0, 0.625, 0.25, 0.375, 0.25, 0.375, 0.25, 0.625, 0.25, 0.625, 0.5, 0.375, 0.5, 0.375, 0.5, 0.625, 0.5, 0.625, 0.75, 0.375, 0.75, 0.375, 0.75, 0.625, 0.75, 0.625, 1.0, 0.375, 1.0, 0.125, 0.5, 0.375, 0.5, 0.375, 0.75, 0.125, 0.75, 0.625, 0.5, 0.875, 0.5, 0.875, 0.75, 0.625, 0.75, 0.375, 0.0, 0.625, 0.0, 0.625, 0.25, 0.375, 0.25, 0.375, 0.25, 0.625, 0.25, 0.625, 0.5, 0.375, 0.5, 0.375, 0.5, 0.625, 0.5, 0.625, 0.75, 0.375, 0.75, 0.375, 0.75, 0.625, 0.75, 0.625, 1.0, 0.375, 1.0, 0.125, 0.5, 0.375, 0.5, 0.375, 0.75, 0.125, 0.75, 0.625, 0.5, 0.875, 0.5, 0.875, 0.75, 0.625, 0.75, 0.375, 0.0, 0.625, 0.0, 0.625, 0.25, 0.375, 0.25, 0.375, 0.25, 0.625, 0.25, 0.625, 0.5, 0.375, 0.5, 0.375, 0.5, 0.625, 0.5, 0.625, 0.75, 0.375, 0.75, 0.375, 0.75, 0.625, 0.75, 0.625, 1.0, 0.375, 1.0, 0.125, 0.5, 0.375, 0.5, 0.375, 0.75, 0.125, 0.75, 0.625, 0.5, 0.875, 0.5, 0.875, 0.75, 0.625, 0.75, 0.375, 0.0, 0.625, 0.0, 0.625, 0.25, 0.375, 0.25, 0.375, 0.25, 0.625, 0.25, 0.625, 0.5, 0.375, 0.5, 0.375, 0.5, 0.625, 0.5, 0.625, 0.75, 0.375, 0.75, 0.375, 0.75, 0.625, 0.75, 0.625, 1.0, 0.375, 1.0, 0.125, 0.5, 0.375, 0.5, 0.375, 0.75, 0.125, 0.75, 0.625, 0.5, 0.875, 0.5, 0.875, 0.75, 0.625, 0.75, 0.375, 0.0, 0.625, 0.0, 0.625, 0.25, 0.375, 0.25, 0.375, 0.25, 0.625, 0.25, 0.625, 0.5, 0.375, 0.5, 0.375, 0.5, 0.625, 0.5, 0.625, 0.75, 0.375, 0.75, 0.375, 0.75, 0.625, 0.75, 0.625, 1.0, 0.375, 1.0, 0.125, 0.5, 0.375, 0.5, 0.375, 0.75, 0.125, 0.75, 0.625, 0.5, 0.875, 0.5, 0.875, 0.75, 0.625, 0.75, 0.375, 0.0, 0.625, 0.0, 0.625, 0.25, 0.375, 0.25, 0.375, 0.25, 0.625, 0.25, 0.625, 0.5, 0.375, 0.5, 0.375, 0.5, 0.625, 0.5, 0.625, 0.75, 0.375, 0.75, 0.375, 0.75, 0.625, 0.75, 0.625, 1.0, 0.375, 1.0, 0.125, 0.5, 0.375, 0.5, 0.375, 0.75, 0.125, 0.75, 0.625, 0.5, 0.875, 0.5, 0.875, 0.75, 0.625, 0.75, 0.375, 0.0, 0.625, 0.0, 0.625, 0.25, 0.375, 0.25, 0.375, 0.25, 0.625, 0.25, 0.625, 0.5, 0.375, 0.5, 0.375, 0.5, 0.625, 0.5, 0.625, 0.75, 0.375, 0.75, 0.375, 0.75, 0.625, 0.75, 0.625, 1.0, 0.375, 1.0, 0.125, 0.5, 0.375, 0.5, 0.375, 0.75, 0.125, 0.75, 0.625, 0.5, 0.875, 0.5, 0.875, 0.75, 0.625, 0.75, 0.375, 0.0, 0.625, 0.0, 0.625, 0.25, 0.375, 0.25, 0.375, 0.25, 0.625, 0.25, 0.625, 0.5, 0.375, 0.5, 0.375, 0.5, 0.625, 0.5, 0.625, 0.75, 0.375, 0.75, 0.375, 0.75, 0.625, 0.75, 0.625, 1.0, 0.375, 1.0, 0.125, 0.5, 0.375, 0.5, 0.375, 0.75, 0.125, 0.75, 0.625, 0.5, 0.875, 0.5, 0.875, 0.75, 0.625, 0.75, 0.375, 0.0, 0.625, 0.0, 0.625, 0.25, 0.375, 0.25, 0.375, 0.25, 0.625, 0.25, 0.625, 0.5, 0.375, 0.5, 0.375, 0.5, 0.625, 0.5, 0.625, 0.75, 0.375, 0.75, 0.375, 0.75, 0.625, 0.75, 0.625, 1.0, 0.375, 1.0, 0.125, 0.5, 0.375, 0.5, 0.375, 0.75, 0.125, 0.75, 0.625, 0.5, 0.875, 0.5, 0.875, 0.75, 0.625, 0.75, 0.375, 0.0, 0.625, 0.0, 0.625, 0.25, 0.375, 0.25, 0.375, 0.25, 0.625, 0.25, 0.625, 0.5, 0.375, 0.5, 0.375, 0.5, 0.625, 0.5, 0.625, 0.75, 0.375, 0.75, 0.375, 0.75, 0.625, 0.75, 0.625, 1.0, 0.375, 1.0, 0.125, 0.5, 0.375, 0.5, 0.375, 0.75, 0.125, 0.75, 0.625, 0.5, 0.875, 0.5, 0.875, 0.75, 0.625, 0.75, 0.375, 0.0, 0.625, 0.0, 0.625, 0.25, 0.375, 0.25, 0.375, 0.25, 0.625, 0.25, 0.625, 0.5, 0.375, 0.5, 0.375, 0.5, 0.625, 0.5, 0.625, 0.75, 0.375, 0.75, 0.375, 0.75, 0.625, 0.75, 0.625, 1.0, 0.375, 1.0, 0.125, 0.5, 0.375, 0.5, 0.375, 0.75, 0.125, 0.75, 0.625, 0.5, 0.875, 0.5, 0.875, 0.75, 0.625, 0.75, 0.375, 0.0, 0.625, 0.0, 0.625, 0.25, 0.375, 0.25, 0.375, 0.25, 0.625, 0.25, 0.625, 0.5, 0.375, 0.5, 0.375, 0.5, 0.625, 0.5, 0.625, 0.75, 0.375, 0.75, 0.375, 0.75, 0.625, 0.75, 0.625, 1.0, 0.375, 1.0, 0.125, 0.5, 0.375, 0.5, 0.375, 0.75, 0.125, 0.75, 0.625, 0.5, 0.875, 0.5, 0.875, 0.75, 0.625, 0.75, 0.375, 0.0, 0.625, 0.0, 0.625, 0.25, 0.375, 0.25, 0.375, 0.25, 0.625, 0.25, 0.625, 0.5, 0.375, 0.5, 0.375, 0.5, 0.625, 0.5, 0.625, 0.75, 0.375, 0.75, 0.375, 0.75, 0.625, 0.75, 0.625, 1.0, 0.375, 1.0, 0.125, 0.5, 0.375, 0.5, 0.375, 0.75, 0.125, 0.75, 0.625, 0.5, 0.875, 0.5, 0.875, 0.75, 0.625, 0.75, 0.375, 0.0, 0.625, 0.0, 0.625, 0.25, 0.375, 0.25, 0.375, 0.25, 0.625, 0.25, 0.625, 0.5, 0.375, 0.5, 0.375, 0.5, 0.625, 0.5, 0.625, 0.75, 0.375, 0.75, 0.375, 0.75, 0.625, 0.75, 0.625, 1.0, 0.375, 1.0, 0.125, 0.5, 0.375, 0.5, 0.375, 0.75, 0.125, 0.75, 0.625, 0.5, 0.875, 0.5, 0.875, 0.75, 0.625, 0.75, 0.375, 0.0, 0.625, 0.0, 0.625, 0.25, 0.375, 0.25, 0.375, 0.25, 0.625, 0.25, 0.625, 0.5, 0.375, 0.5, 0.375, 0.5, 0.625, 0.5, 0.625, 0.75, 0.375, 0.75, 0.375, 0.75, 0.625, 0.75, 0.625, 1.0, 0.375, 1.0, 0.125, 0.5, 0.375, 0.5, 0.375, 0.75, 0.125, 0.75, 0.625, 0.5, 0.875, 0.5, 0.875, 0.75, 0.625, 0.75, 0.375, 0.0, 0.625, 0.0, 0.625, 0.25, 0.375, 0.25, 0.375, 0.25, 0.625, 0.25, 0.625, 0.5, 0.375, 0.5, 0.375, 0.5, 0.625, 0.5, 0.625, 0.75, 0.375, 0.75, 0.375, 0.75, 0.625, 0.75, 0.625, 1.0, 0.375, 1.0, 0.125, 0.5, 0.375, 0.5, 0.375, 0.75, 0.125, 0.75, 0.625, 0.5, 0.875, 0.5, 0.875, 0.75, 0.625, 0.75, 0.375, 0.0, 0.625, 0.0, 0.625, 0.25, 0.375, 0.25, 0.375, 0.25, 0.625, 0.25, 0.625, 0.5, 0.375, 0.5, 0.375, 0.5, 0.625, 0.5, 0.625, 0.75, 0.375, 0.75, 0.375, 0.75, 0.625, 0.75, 0.625, 1.0, 0.375, 1.0, 0.125, 0.5, 0.375, 0.5, 0.375, 0.75, 0.125, 0.75, 0.625, 0.5, 0.875, 0.5, 0.875, 0.75, 0.625, 0.75, 0.375, 0.0, 0.625, 0.0, 0.625, 0.25, 0.375, 0.25, 0.375, 0.25, 0.625, 0.25, 0.625, 0.5, 0.375, 0.5, 0.375, 0.5, 0.625, 0.5, 0.625, 0.75, 0.375, 0.75, 0.375, 0.75, 0.625, 0.75, 0.625, 1.0, 0.375, 1.0, 0.125, 0.5, 0.375, 0.5, 0.375, 0.75, 0.125, 0.75, 0.625, 0.5, 0.875, 0.5, 0.875, 0.75, 0.625, 0.75])
me_cube_029.update()
me_cube_053 = bpy.data.meshes.new('Cube.053')
me_cube_053.from_pydata([(-1.0, -1.0, -1.0), (-1.0, -1.0, 1.0), (-1.0, 1.0, -1.0), (-1.0, 1.0, 1.0), (1.0, -1.0, -1.0), (1.0, -1.0, 1.0), (1.0, 1.0, -1.0), (1.0, 1.0, 1.0), (-1.0, -1.0, 11.28), (-1.0, -1.0, 13.28), (-1.0, 1.0, 11.28), (-1.0, 1.0, 13.28), (1.0, -1.0, 11.28), (1.0, -1.0, 13.28), (1.0, 1.0, 11.28), (1.0, 1.0, 13.28)], [], [(0, 1, 3, 2), (2, 3, 7, 6), (6, 7, 5, 4), (4, 5, 1, 0), (2, 6, 4, 0), (7, 3, 1, 5), (8, 9, 11, 10), (10, 11, 15, 14), (14, 15, 13, 12), (12, 13, 9, 8), (10, 14, 12, 8), (15, 11, 9, 13)])
_uv = me_cube_053.uv_layers.new(name='UVMap')
_uv.uv.foreach_set('vector', [0.375, 0.0, 0.625, 0.0, 0.625, 0.25, 0.375, 0.25, 0.375, 0.25, 0.625, 0.25, 0.625, 0.5, 0.375, 0.5, 0.375, 0.5, 0.625, 0.5, 0.625, 0.75, 0.375, 0.75, 0.375, 0.75, 0.625, 0.75, 0.625, 1.0, 0.375, 1.0, 0.125, 0.5, 0.375, 0.5, 0.375, 0.75, 0.125, 0.75, 0.625, 0.5, 0.875, 0.5, 0.875, 0.75, 0.625, 0.75, 0.375, 0.0, 0.625, 0.0, 0.625, 0.25, 0.375, 0.25, 0.375, 0.25, 0.625, 0.25, 0.625, 0.5, 0.375, 0.5, 0.375, 0.5, 0.625, 0.5, 0.625, 0.75, 0.375, 0.75, 0.375, 0.75, 0.625, 0.75, 0.625, 1.0, 0.375, 1.0, 0.125, 0.5, 0.375, 0.5, 0.375, 0.75, 0.125, 0.75, 0.625, 0.5, 0.875, 0.5, 0.875, 0.75, 0.625, 0.75])
me_cube_053.update()
me_cube_058 = bpy.data.meshes.new('Cube.058')
me_cube_058.from_pydata([(-1.0, -1.0, -1.0), (-1.0, -1.0, 1.0), (-1.0, 1.0, -1.0), (-1.0, 1.0, 1.0), (1.0, -0.7812, -0.7812), (1.0, -0.7812, 0.7812), (1.0, 0.7812, -0.7812), (1.0, 0.7812, 0.7812), (1.0, 1.0, 1.0), (1.0, 1.0, -1.0), (1.0, -1.0, -1.0), (1.0, -1.0, 1.0), (1.0, 0.8847, 0.8847), (1.0, 0.8847, -0.8847), (1.0, -0.8847, -0.8847), (1.0, -0.8847, 0.8847), (0.3374, 0.7812, 0.7812), (0.3374, 0.7812, -0.7812), (0.3374, -0.7812, -0.7812), (0.3374, -0.7812, 0.7812)], [], [(0, 1, 3, 2), (2, 3, 8, 9), (7, 5, 19, 16), (10, 11, 1, 0), (2, 9, 10, 0), (8, 3, 1, 11), (12, 13, 9, 8), (13, 14, 10, 9), (15, 12, 8, 11), (14, 15, 11, 10), (7, 6, 13, 12), (6, 4, 14, 13), (5, 7, 12, 15), (4, 5, 15, 14), (17, 16, 19, 18), (6, 7, 16, 17), (5, 4, 18, 19), (4, 6, 17, 18)])
_uv = me_cube_058.uv_layers.new(name='UVMap')
_uv.uv.foreach_set('vector', [0.3333, 0.3333, 1.457e-08, 0.3333, 3.974e-08, 3e-15, 0.3333, 2.517e-08, 0.3333, 0.6667, 9.273e-09, 0.6667, 3.444e-08, 0.3333, 0.3333, 0.3333, 0.6667, 0.8541, 0.6667, 0.5937, 0.7771, 0.5937, 0.7771, 0.8541, 0.6667, 0.3333, 0.3333, 0.3333, 0.3333, 5.298e-09, 0.6667, 3.046e-08, 0.6667, 0.3333, 0.6667, 0.6667, 0.3333, 0.6667, 0.3333, 0.3333, 0.3333, 0.6667, 0.3333, 1.0, 3.975e-09, 1.0, 2.914e-08, 0.6667, 0.6859, 0.3141, 0.9808, 0.3141, 1.0, 0.3333, 0.6667, 0.3333, 0.9808, 0.3141, 0.9808, 0.01922, 1.0, 3.576e-08, 1.0, 0.3333, 0.6859, 0.01922, 0.6859, 0.3141, 0.6667, 0.3333, 0.6667, 1.06e-08, 0.9808, 0.01922, 0.6859, 0.01922, 0.6667, 1.06e-08, 1.0, 3.576e-08, 0.7031, 0.2969, 0.9635, 0.2969, 0.9808, 0.3141, 0.6859, 0.3141, 0.9635, 0.2969, 0.9635, 0.03647, 0.9808, 0.01922, 0.9808, 0.3141, 0.7031, 0.03647, 0.7031, 0.2969, 0.6859, 0.3141, 0.6859, 0.01922, 0.9635, 0.03647, 0.7031, 0.03647, 0.6859, 0.01922, 0.9808, 0.01922, 0.9271, 0.5937, 0.6667, 0.5937, 0.6667, 0.3333, 0.9271, 0.3333, 0.7771, 0.8541, 0.7771, 0.5937, 0.8875, 0.5937, 0.8875, 0.8541, 0.4438, 0.6667, 0.4438, 0.9271, 0.3333, 0.9271, 0.3333, 0.6667, 0.5542, 0.6667, 0.5542, 0.9271, 0.4438, 0.9271, 0.4438, 0.6667])
me_cube_058.materials.append(mat_material_002)
me_cube_058.update()

# ---- objects
ob_cube = bpy.data.objects.new('Cube', me_cube_001)
ob_cube_003 = bpy.data.objects.new('Cube.003', me_cube_006)
ob_cube_002 = bpy.data.objects.new('Cube.002', me_cube_017)
ob_cube_001 = bpy.data.objects.new('Cube.001', me_cube_023)
ob_cube_006 = bpy.data.objects.new('Cube.006', me_cube_027)
ob_cube_008 = bpy.data.objects.new('Cube.008', me_cube_029)
ob_cube_005 = bpy.data.objects.new('Cube.005', me_cube_053)
ob_cube_007 = bpy.data.objects.new('Cube.007', me_cube_058)

# ---- transforms, parenting, visibility, modifiers, constraints
ob_cube.location = (0.0, 2.589, 0.0)
ob_cube.scale = (0.8417, 13.1, 4.452)
ob_cube_003.location = (0.0, 2.894, -4.344)
ob_cube_003.rotation_euler = (1.571, 0.0, 0.0)
ob_cube_003.scale = (1.422, 0.6687, 13.05)
ob_cube_002.location = (0.0, 15.43, 0.1372)
ob_cube_002.scale = (1.347, 0.4, 4.653)
ob_cube_001.location = (1.378, 5.7, 0.3746)
ob_cube_001.scale = (0.2145, 6.851, 2.864)
ob_cube_006.location = (0.0, -65.36, 0.1372)
ob_cube_006.scale = (0.9598, 1.018, 4.653)
ob_cube_008.location = (0.0, -45.46, 0.1372)
ob_cube_008.scale = (0.9598, 1.018, 4.653)
ob_cube_005.location = (0.0, -43.03, -0.451)
ob_cube_005.scale = (0.362, 22.26, 0.3113)
ob_cube_007.location = (1.356, -61.63, 2.323)
ob_cube_007.scale = (0.4839, 1.936, 2.661)

# ---- collection membership
col_collection.objects.link(ob_cube)
col_collection.objects.link(ob_cube_003)
col_collection.objects.link(ob_cube_002)
col_collection.objects.link(ob_cube_001)
col_collection_2.objects.link(ob_cube_006)
col_collection_2.objects.link(ob_cube_008)
col_collection_2.objects.link(ob_cube_005)
col_collection_2.objects.link(ob_cube_007)

# ---- scene / render settings (as saved in the file)
scene.frame_start = 1; scene.frame_end = 250; scene.frame_set(1)
scene.render.engine = 'BLENDER_EEVEE_NEXT'
bpy.context.view_layer.update()

# ---- added for rendering (the .blend has no active camera and no usable light): camera, sun
cam_auto = bpy.data.cameras.new('AutoCamera')
cam_auto.lens = 50.0
cam_auto.sensor_width = 36.0
cam_auto.clip_end = 1359.6
ob_auto_camera = bpy.data.objects.new('AutoCamera', cam_auto)
scene.collection.objects.link(ob_auto_camera)
ob_auto_camera.location = (77.5549, -118.365, 61.6773)
ob_auto_camera.rotation_euler = (1.09748, -7.21219e-08, 0.694738)
scene.camera = ob_auto_camera
light_auto_sun = bpy.data.lights.new('AutoSun', 'SUN')
light_auto_sun.energy = 3.0
light_auto_sun.angle = 0.0523599
ob_auto_sun = bpy.data.objects.new('AutoSun', light_auto_sun)
scene.collection.objects.link(ob_auto_sun)
ob_auto_sun.rotation_euler = (0.872665, 0.174533, 0.523599)
bpy.context.view_layer.update()
